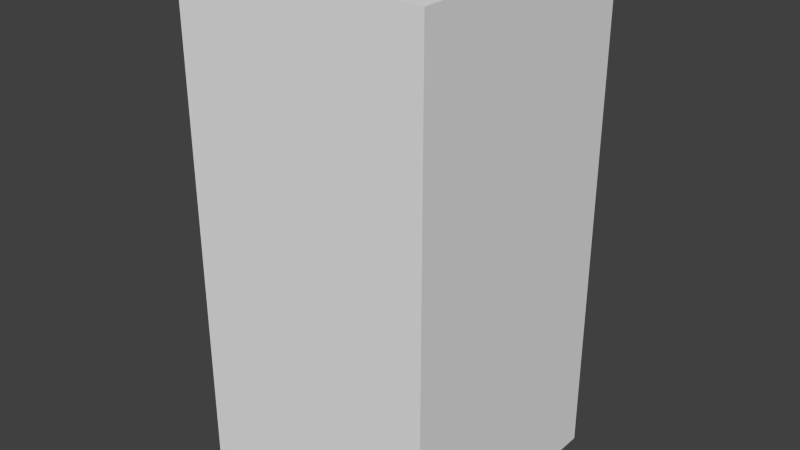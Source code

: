 # Source: greyEyeTwo.blend  (saved by Blender 2.68.0; exported with 4.5.12 LTS)
import bpy
from mathutils import Matrix  # noqa: F401  (used for matrix-valued properties, if any)

bpy.ops.wm.read_factory_settings(use_empty=True)
scene = bpy.context.scene
scene.name = 'Scene'

# ---- collections
col_collection_1 = bpy.data.collections.new('Collection 1'); scene.collection.children.link(col_collection_1)

# ---- world
world_world = bpy.data.worlds.new('World'); scene.world = world_world
world_world.color = (0.05088, 0.05088, 0.05088)
world_world.use_sun_shadow = False
world_world.sun_shadow_jitter_overblur = 0.0
world_world.cycles.sampling_method = 'MANUAL'
world_world.cycles.sample_map_resolution = 256

# ---- meshes
me_greyeyetwo = bpy.data.meshes.new('greyEyeTwo')
me_greyeyetwo.from_pydata([(-0.5, -0.5, -1.0), (-0.5, 0.5, -1.0), (0.5, 0.5, -1.0), (0.5, -0.5, -1.0), (-0.5, -0.5, 1.0), (-0.5, 0.5, 1.0), (0.5, 0.5, 1.0), (0.5, -0.5, 1.0)], [], [(4, 5, 1, 0), (5, 6, 2, 1), (6, 7, 3, 2), (7, 4, 0, 3), (0, 1, 2, 3), (7, 6, 5, 4)])
me_greyeyetwo.use_remesh_preserve_volume = False
me_greyeyetwo.use_remesh_preserve_attributes = False
me_greyeyetwo.use_mirror_vertex_groups = False
me_greyeyetwo.update()

# ---- objects
ob_greyeyetwo = bpy.data.objects.new('greyEyeTwo', me_greyeyetwo)

# ---- transforms, parenting, visibility, modifiers, constraints
ob_greyeyetwo.location = (0.0, 0.0, 0.0)
ob_greyeyetwo.lineart.crease_threshold = 0.0

# ---- collection membership
col_collection_1.objects.link(ob_greyeyetwo)

# ---- scene / render settings (as saved in the file)
scene.frame_start = 1; scene.frame_end = 250; scene.frame_set(1)
scene.render.engine = 'BLENDER_EEVEE_NEXT'
scene.render.image_settings.color_mode = 'RGB'
scene.render.image_settings.compression = 90
scene.render.resolution_percentage = 50
scene.render.dither_intensity = 0.0
scene.cycles.use_denoising = False
scene.cycles.samples = 10
scene.cycles.sampling_pattern = 'TABULATED_SOBOL'
scene.cycles.light_sampling_threshold = 0.0
scene.cycles.use_adaptive_sampling = False
scene.cycles.use_light_tree = False
scene.cycles.blur_glossy = 0.0
scene.cycles.volume_bounces = 1
scene.cycles.pixel_filter_type = 'GAUSSIAN'
scene.cycles.sample_clamp_indirect = 0.0
scene.view_settings.view_transform = 'Standard'
bpy.context.view_layer.update()

# ---- added for rendering (the .blend has no active camera and no usable light): camera, sun
cam_auto = bpy.data.cameras.new('AutoCamera')
cam_auto.lens = 50.0
cam_auto.sensor_width = 36.0
cam_auto.clip_end = 1000.0
ob_auto_camera = bpy.data.objects.new('AutoCamera', cam_auto)
scene.collection.objects.link(ob_auto_camera)
ob_auto_camera.location = (2.26633, -2.71959, 1.81306)
ob_auto_camera.rotation_euler = (1.09748, -7.21219e-08, 0.694738)
scene.camera = ob_auto_camera
light_auto_sun = bpy.data.lights.new('AutoSun', 'SUN')
light_auto_sun.energy = 3.0
light_auto_sun.angle = 0.0523599
ob_auto_sun = bpy.data.objects.new('AutoSun', light_auto_sun)
scene.collection.objects.link(ob_auto_sun)
ob_auto_sun.rotation_euler = (0.872665, 0.174533, 0.523599)
bpy.context.view_layer.update()
